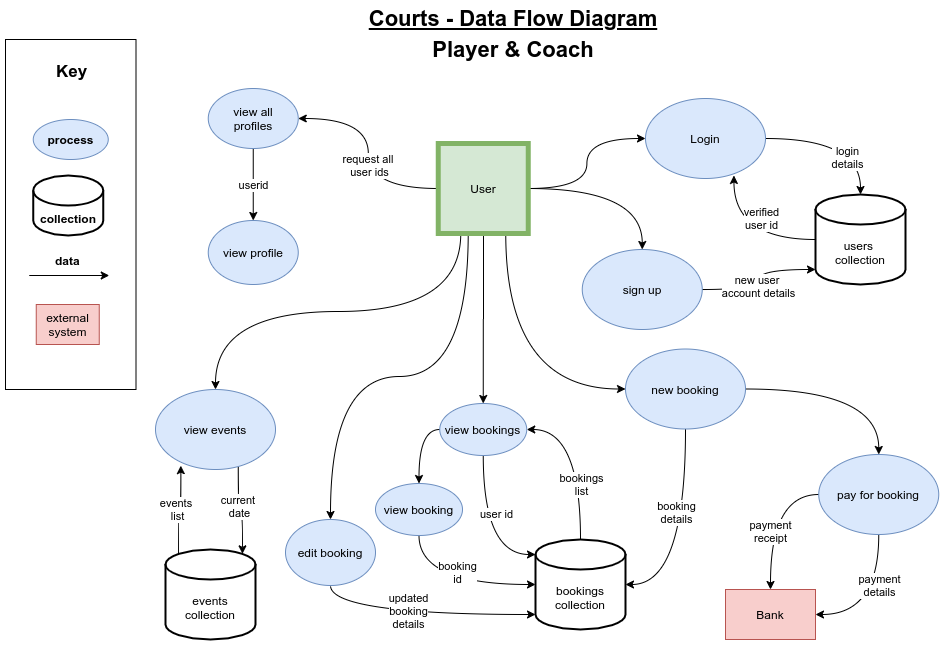

The diagram above was exported from draw.io. Its source (the exported page's mxGraphModel, read from the mxfile embedded in the PNG):
<mxGraphModel dx="1412" dy="682" grid="1" gridSize="10" guides="1" tooltips="1" connect="1" arrows="1" fold="1" page="1" pageScale="1" pageWidth="1169" pageHeight="827" math="0" shadow="0">
  <root>
    <mxCell id="WIyWlLk6GJQsqaUBKTNV-0" />
    <mxCell id="WIyWlLk6GJQsqaUBKTNV-1" parent="WIyWlLk6GJQsqaUBKTNV-0" />
    <mxCell id="ssWXqRzLlK9oXpT04m2v-1" value="" style="rounded=0;whiteSpace=wrap;html=1;" parent="WIyWlLk6GJQsqaUBKTNV-1" vertex="1">
      <mxGeometry x="90" y="50" width="130.5" height="350" as="geometry" />
    </mxCell>
    <mxCell id="yDe1WUS9mHI5k_oQyqiV-16" style="edgeStyle=orthogonalEdgeStyle;orthogonalLoop=1;jettySize=auto;html=1;curved=1;" parent="WIyWlLk6GJQsqaUBKTNV-1" source="_iyk0aXM0mhcwxzN1M03-0" target="_iyk0aXM0mhcwxzN1M03-1" edge="1">
      <mxGeometry relative="1" as="geometry" />
    </mxCell>
    <mxCell id="yDe1WUS9mHI5k_oQyqiV-23" style="edgeStyle=orthogonalEdgeStyle;curved=1;orthogonalLoop=1;jettySize=auto;html=1;entryX=0.5;entryY=0;entryDx=0;entryDy=0;" parent="WIyWlLk6GJQsqaUBKTNV-1" source="_iyk0aXM0mhcwxzN1M03-0" target="I9pkBp4PuC4uMVaBkfte-9" edge="1">
      <mxGeometry relative="1" as="geometry" />
    </mxCell>
    <mxCell id="yDe1WUS9mHI5k_oQyqiV-36" style="edgeStyle=orthogonalEdgeStyle;curved=1;orthogonalLoop=1;jettySize=auto;html=1;exitX=0.25;exitY=1;exitDx=0;exitDy=0;" parent="WIyWlLk6GJQsqaUBKTNV-1" source="_iyk0aXM0mhcwxzN1M03-0" target="nJa42wyVZM0BkcSVcYi0-23" edge="1">
      <mxGeometry relative="1" as="geometry">
        <mxPoint x="262.75" y="569" as="targetPoint" />
      </mxGeometry>
    </mxCell>
    <mxCell id="yDe1WUS9mHI5k_oQyqiV-37" style="edgeStyle=orthogonalEdgeStyle;curved=1;orthogonalLoop=1;jettySize=auto;html=1;exitX=0.75;exitY=1;exitDx=0;exitDy=0;entryX=0;entryY=0.5;entryDx=0;entryDy=0;" parent="WIyWlLk6GJQsqaUBKTNV-1" source="_iyk0aXM0mhcwxzN1M03-0" target="yDe1WUS9mHI5k_oQyqiV-31" edge="1">
      <mxGeometry relative="1" as="geometry" />
    </mxCell>
    <mxCell id="yDe1WUS9mHI5k_oQyqiV-38" style="edgeStyle=orthogonalEdgeStyle;curved=1;orthogonalLoop=1;jettySize=auto;html=1;exitX=0.333;exitY=0.991;exitDx=0;exitDy=0;entryX=0.5;entryY=0;entryDx=0;entryDy=0;exitPerimeter=0;" parent="WIyWlLk6GJQsqaUBKTNV-1" source="_iyk0aXM0mhcwxzN1M03-0" target="nJa42wyVZM0BkcSVcYi0-52" edge="1">
      <mxGeometry relative="1" as="geometry" />
    </mxCell>
    <mxCell id="yDe1WUS9mHI5k_oQyqiV-58" style="edgeStyle=orthogonalEdgeStyle;orthogonalLoop=1;jettySize=auto;html=1;startArrow=none;startFill=0;endArrow=classic;endFill=1;curved=1;" parent="WIyWlLk6GJQsqaUBKTNV-1" target="_iyk0aXM0mhcwxzN1M03-13" edge="1">
      <mxGeometry relative="1" as="geometry">
        <mxPoint x="568" y="245" as="sourcePoint" />
      </mxGeometry>
    </mxCell>
    <mxCell id="yDe1WUS9mHI5k_oQyqiV-92" style="edgeStyle=orthogonalEdgeStyle;curved=1;orthogonalLoop=1;jettySize=auto;html=1;entryX=1;entryY=0.5;entryDx=0;entryDy=0;startArrow=none;startFill=0;endArrow=classic;endFill=1;" parent="WIyWlLk6GJQsqaUBKTNV-1" source="_iyk0aXM0mhcwxzN1M03-0" target="yDe1WUS9mHI5k_oQyqiV-91" edge="1">
      <mxGeometry relative="1" as="geometry" />
    </mxCell>
    <mxCell id="yDe1WUS9mHI5k_oQyqiV-97" value="request all &lt;br&gt;user ids" style="edgeLabel;html=1;align=center;verticalAlign=middle;resizable=0;points=[];" parent="yDe1WUS9mHI5k_oQyqiV-92" vertex="1" connectable="0">
      <mxGeometry x="-0.1144" y="-1" relative="1" as="geometry">
        <mxPoint as="offset" />
      </mxGeometry>
    </mxCell>
    <mxCell id="_iyk0aXM0mhcwxzN1M03-0" value="User" style="whiteSpace=wrap;html=1;aspect=fixed;fillColor=#d5e8d4;strokeColor=#82b366;strokeWidth=5;" parent="WIyWlLk6GJQsqaUBKTNV-1" vertex="1">
      <mxGeometry x="522.75" y="154" width="90" height="90" as="geometry" />
    </mxCell>
    <mxCell id="yDe1WUS9mHI5k_oQyqiV-17" style="edgeStyle=orthogonalEdgeStyle;curved=1;orthogonalLoop=1;jettySize=auto;html=1;exitX=1;exitY=0.5;exitDx=0;exitDy=0;entryX=0.5;entryY=0;entryDx=0;entryDy=0;entryPerimeter=0;" parent="WIyWlLk6GJQsqaUBKTNV-1" source="_iyk0aXM0mhcwxzN1M03-1" target="yDe1WUS9mHI5k_oQyqiV-12" edge="1">
      <mxGeometry relative="1" as="geometry" />
    </mxCell>
    <mxCell id="yDe1WUS9mHI5k_oQyqiV-87" value="login&lt;br&gt;details" style="edgeLabel;html=1;align=center;verticalAlign=middle;resizable=0;points=[];" parent="yDe1WUS9mHI5k_oQyqiV-17" vertex="1" connectable="0">
      <mxGeometry x="0.4962" y="-14" relative="1" as="geometry">
        <mxPoint as="offset" />
      </mxGeometry>
    </mxCell>
    <mxCell id="_iyk0aXM0mhcwxzN1M03-1" value="Login" style="ellipse;whiteSpace=wrap;html=1;fillColor=#dae8fc;strokeColor=#6c8ebf;" parent="WIyWlLk6GJQsqaUBKTNV-1" vertex="1">
      <mxGeometry x="730" y="109" width="120" height="80" as="geometry" />
    </mxCell>
    <mxCell id="_iyk0aXM0mhcwxzN1M03-5" value="Bank" style="rounded=0;whiteSpace=wrap;html=1;fillColor=#f8cecc;strokeColor=#b85450;" parent="WIyWlLk6GJQsqaUBKTNV-1" vertex="1">
      <mxGeometry x="810" y="600" width="90" height="50" as="geometry" />
    </mxCell>
    <mxCell id="yDe1WUS9mHI5k_oQyqiV-45" style="edgeStyle=orthogonalEdgeStyle;curved=1;orthogonalLoop=1;jettySize=auto;html=1;exitX=0.5;exitY=1;exitDx=0;exitDy=0;entryX=1;entryY=0.5;entryDx=0;entryDy=0;startArrow=none;startFill=0;endArrow=classic;endFill=1;" parent="WIyWlLk6GJQsqaUBKTNV-1" source="_iyk0aXM0mhcwxzN1M03-6" target="_iyk0aXM0mhcwxzN1M03-5" edge="1">
      <mxGeometry relative="1" as="geometry" />
    </mxCell>
    <mxCell id="yDe1WUS9mHI5k_oQyqiV-86" value="payment&lt;br&gt;details" style="edgeLabel;html=1;align=center;verticalAlign=middle;resizable=0;points=[];" parent="yDe1WUS9mHI5k_oQyqiV-45" vertex="1" connectable="0">
      <mxGeometry x="-0.2859" relative="1" as="geometry">
        <mxPoint as="offset" />
      </mxGeometry>
    </mxCell>
    <mxCell id="yDe1WUS9mHI5k_oQyqiV-50" style="edgeStyle=orthogonalEdgeStyle;curved=1;orthogonalLoop=1;jettySize=auto;html=1;exitX=0;exitY=0.5;exitDx=0;exitDy=0;entryX=0.5;entryY=0;entryDx=0;entryDy=0;startArrow=none;startFill=0;endArrow=classic;endFill=1;" parent="WIyWlLk6GJQsqaUBKTNV-1" source="_iyk0aXM0mhcwxzN1M03-6" target="_iyk0aXM0mhcwxzN1M03-5" edge="1">
      <mxGeometry relative="1" as="geometry" />
    </mxCell>
    <mxCell id="yDe1WUS9mHI5k_oQyqiV-85" value="payment&lt;br&gt;receipt" style="edgeLabel;html=1;align=center;verticalAlign=middle;resizable=0;points=[];" parent="yDe1WUS9mHI5k_oQyqiV-50" vertex="1" connectable="0">
      <mxGeometry x="0.1885" y="-1" relative="1" as="geometry">
        <mxPoint as="offset" />
      </mxGeometry>
    </mxCell>
    <mxCell id="_iyk0aXM0mhcwxzN1M03-6" value="pay for booking" style="ellipse;whiteSpace=wrap;html=1;fillColor=#dae8fc;strokeColor=#6c8ebf;" parent="WIyWlLk6GJQsqaUBKTNV-1" vertex="1">
      <mxGeometry x="903.25" y="465" width="120" height="80" as="geometry" />
    </mxCell>
    <mxCell id="yDe1WUS9mHI5k_oQyqiV-57" style="edgeStyle=orthogonalEdgeStyle;curved=1;orthogonalLoop=1;jettySize=auto;html=1;exitX=0.5;exitY=1;exitDx=0;exitDy=0;entryX=0;entryY=0;entryDx=0;entryDy=15;entryPerimeter=0;startArrow=none;startFill=0;endArrow=classic;endFill=1;" parent="WIyWlLk6GJQsqaUBKTNV-1" source="_iyk0aXM0mhcwxzN1M03-13" target="yDe1WUS9mHI5k_oQyqiV-13" edge="1">
      <mxGeometry relative="1" as="geometry" />
    </mxCell>
    <mxCell id="yDe1WUS9mHI5k_oQyqiV-82" value="user id" style="edgeLabel;html=1;align=center;verticalAlign=middle;resizable=0;points=[];" parent="yDe1WUS9mHI5k_oQyqiV-57" vertex="1" connectable="0">
      <mxGeometry x="0.137" y="-2" relative="1" as="geometry">
        <mxPoint x="14.21" y="-28" as="offset" />
      </mxGeometry>
    </mxCell>
    <mxCell id="wlArIS6e52QrYQ2TUjxA-0" style="edgeStyle=orthogonalEdgeStyle;orthogonalLoop=1;jettySize=auto;html=1;exitX=0;exitY=0.5;exitDx=0;exitDy=0;curved=1;" parent="WIyWlLk6GJQsqaUBKTNV-1" source="_iyk0aXM0mhcwxzN1M03-13" target="yDe1WUS9mHI5k_oQyqiV-59" edge="1">
      <mxGeometry relative="1" as="geometry" />
    </mxCell>
    <mxCell id="_iyk0aXM0mhcwxzN1M03-13" value="view bookings" style="ellipse;whiteSpace=wrap;html=1;fillColor=#dae8fc;strokeColor=#6c8ebf;" parent="WIyWlLk6GJQsqaUBKTNV-1" vertex="1">
      <mxGeometry x="524.25" y="414" width="87" height="52" as="geometry" />
    </mxCell>
    <mxCell id="yDe1WUS9mHI5k_oQyqiV-24" style="edgeStyle=orthogonalEdgeStyle;curved=1;orthogonalLoop=1;jettySize=auto;html=1;entryX=0;entryY=1;entryDx=0;entryDy=-15;entryPerimeter=0;" parent="WIyWlLk6GJQsqaUBKTNV-1" source="I9pkBp4PuC4uMVaBkfte-9" target="yDe1WUS9mHI5k_oQyqiV-12" edge="1">
      <mxGeometry relative="1" as="geometry" />
    </mxCell>
    <mxCell id="yDe1WUS9mHI5k_oQyqiV-94" value="new user &lt;br&gt;account details" style="edgeLabel;html=1;align=center;verticalAlign=middle;resizable=0;points=[];" parent="yDe1WUS9mHI5k_oQyqiV-24" vertex="1" connectable="0">
      <mxGeometry x="-0.1552" y="4" relative="1" as="geometry">
        <mxPoint as="offset" />
      </mxGeometry>
    </mxCell>
    <mxCell id="I9pkBp4PuC4uMVaBkfte-9" value="sign up" style="ellipse;whiteSpace=wrap;html=1;fillColor=#dae8fc;strokeColor=#6c8ebf;" parent="WIyWlLk6GJQsqaUBKTNV-1" vertex="1">
      <mxGeometry x="666.75" y="260" width="120" height="80" as="geometry" />
    </mxCell>
    <mxCell id="yDe1WUS9mHI5k_oQyqiV-73" style="edgeStyle=orthogonalEdgeStyle;curved=1;orthogonalLoop=1;jettySize=auto;html=1;exitX=0.211;exitY=0.952;exitDx=0;exitDy=0;entryX=0.145;entryY=0;entryDx=0;entryDy=4.35;entryPerimeter=0;startArrow=classic;startFill=1;endArrow=none;endFill=0;exitPerimeter=0;" parent="WIyWlLk6GJQsqaUBKTNV-1" source="nJa42wyVZM0BkcSVcYi0-23" target="nJa42wyVZM0BkcSVcYi0-49" edge="1">
      <mxGeometry relative="1" as="geometry" />
    </mxCell>
    <mxCell id="yDe1WUS9mHI5k_oQyqiV-100" value="events&amp;nbsp;&lt;br&gt;list" style="edgeLabel;html=1;align=center;verticalAlign=middle;resizable=0;points=[];" parent="yDe1WUS9mHI5k_oQyqiV-73" vertex="1" connectable="0">
      <mxGeometry x="0.0131" y="-2" relative="1" as="geometry">
        <mxPoint as="offset" />
      </mxGeometry>
    </mxCell>
    <mxCell id="yDe1WUS9mHI5k_oQyqiV-74" style="edgeStyle=orthogonalEdgeStyle;curved=1;orthogonalLoop=1;jettySize=auto;html=1;exitX=0.69;exitY=0.963;exitDx=0;exitDy=0;entryX=0.855;entryY=0;entryDx=0;entryDy=4.35;entryPerimeter=0;startArrow=none;startFill=0;endArrow=classic;endFill=1;exitPerimeter=0;" parent="WIyWlLk6GJQsqaUBKTNV-1" source="nJa42wyVZM0BkcSVcYi0-23" target="nJa42wyVZM0BkcSVcYi0-49" edge="1">
      <mxGeometry relative="1" as="geometry" />
    </mxCell>
    <mxCell id="yDe1WUS9mHI5k_oQyqiV-93" value="current &lt;br&gt;date" style="edgeLabel;html=1;align=center;verticalAlign=middle;resizable=0;points=[];" parent="yDe1WUS9mHI5k_oQyqiV-74" vertex="1" connectable="0">
      <mxGeometry x="-0.1413" y="1" relative="1" as="geometry">
        <mxPoint as="offset" />
      </mxGeometry>
    </mxCell>
    <mxCell id="nJa42wyVZM0BkcSVcYi0-23" value="view events" style="ellipse;whiteSpace=wrap;html=1;fillColor=#dae8fc;strokeColor=#6c8ebf;" parent="WIyWlLk6GJQsqaUBKTNV-1" vertex="1">
      <mxGeometry x="240" y="400" width="120" height="80" as="geometry" />
    </mxCell>
    <mxCell id="nJa42wyVZM0BkcSVcYi0-41" style="edgeStyle=orthogonalEdgeStyle;curved=1;orthogonalLoop=1;jettySize=auto;html=1;exitX=0.5;exitY=1;exitDx=0;exitDy=0;startArrow=none;startFill=0;endArrow=classic;endFill=1;" parent="WIyWlLk6GJQsqaUBKTNV-1" edge="1">
      <mxGeometry relative="1" as="geometry">
        <mxPoint x="322.75" y="579" as="sourcePoint" />
        <mxPoint x="322.75" y="579" as="targetPoint" />
      </mxGeometry>
    </mxCell>
    <mxCell id="nJa42wyVZM0BkcSVcYi0-49" value="events collection" style="shape=cylinder3;whiteSpace=wrap;html=1;boundedLbl=1;backgroundOutline=1;size=15;strokeWidth=2;gradientColor=none;" parent="WIyWlLk6GJQsqaUBKTNV-1" vertex="1">
      <mxGeometry x="250" y="560" width="90" height="90" as="geometry" />
    </mxCell>
    <mxCell id="yDe1WUS9mHI5k_oQyqiV-63" style="edgeStyle=orthogonalEdgeStyle;curved=1;orthogonalLoop=1;jettySize=auto;html=1;exitX=0.5;exitY=1;exitDx=0;exitDy=0;entryX=0;entryY=1;entryDx=0;entryDy=-15;entryPerimeter=0;startArrow=none;startFill=0;endArrow=classic;endFill=1;" parent="WIyWlLk6GJQsqaUBKTNV-1" source="nJa42wyVZM0BkcSVcYi0-52" target="yDe1WUS9mHI5k_oQyqiV-13" edge="1">
      <mxGeometry relative="1" as="geometry" />
    </mxCell>
    <mxCell id="wlArIS6e52QrYQ2TUjxA-2" value="updated&lt;br&gt;booking&lt;br&gt;details" style="edgeLabel;html=1;align=center;verticalAlign=middle;resizable=0;points=[];" parent="yDe1WUS9mHI5k_oQyqiV-63" vertex="1" connectable="0">
      <mxGeometry x="-0.091" y="4" relative="1" as="geometry">
        <mxPoint as="offset" />
      </mxGeometry>
    </mxCell>
    <mxCell id="nJa42wyVZM0BkcSVcYi0-52" value="edit booking" style="ellipse;whiteSpace=wrap;html=1;fillColor=#dae8fc;strokeColor=#6c8ebf;" parent="WIyWlLk6GJQsqaUBKTNV-1" vertex="1">
      <mxGeometry x="370" y="530" width="90" height="66" as="geometry" />
    </mxCell>
    <mxCell id="nJa42wyVZM0BkcSVcYi0-57" value="&lt;h1&gt;&lt;font style=&quot;font-size: 17px&quot;&gt;Key&lt;/font&gt;&lt;/h1&gt;" style="text;html=1;strokeColor=none;fillColor=none;spacing=5;spacingTop=-20;whiteSpace=wrap;overflow=hidden;rounded=0;align=center;" parent="WIyWlLk6GJQsqaUBKTNV-1" vertex="1">
      <mxGeometry x="128.75" y="60" width="55" height="50" as="geometry" />
    </mxCell>
    <mxCell id="yDe1WUS9mHI5k_oQyqiV-5" value="process" style="ellipse;whiteSpace=wrap;html=1;fillColor=#dae8fc;strokeColor=#6c8ebf;fontStyle=1" parent="WIyWlLk6GJQsqaUBKTNV-1" vertex="1">
      <mxGeometry x="117.75" y="130" width="75" height="40" as="geometry" />
    </mxCell>
    <mxCell id="yDe1WUS9mHI5k_oQyqiV-6" value="collection" style="shape=cylinder3;whiteSpace=wrap;html=1;boundedLbl=1;backgroundOutline=1;size=15;strokeWidth=2;gradientColor=none;fontStyle=1" parent="WIyWlLk6GJQsqaUBKTNV-1" vertex="1">
      <mxGeometry x="117.75" y="186" width="70" height="60" as="geometry" />
    </mxCell>
    <mxCell id="yDe1WUS9mHI5k_oQyqiV-7" value="" style="endArrow=classic;html=1;" parent="WIyWlLk6GJQsqaUBKTNV-1" edge="1">
      <mxGeometry width="50" height="50" relative="1" as="geometry">
        <mxPoint x="113.75" y="286" as="sourcePoint" />
        <mxPoint x="193.75" y="286" as="targetPoint" />
        <Array as="points" />
      </mxGeometry>
    </mxCell>
    <mxCell id="yDe1WUS9mHI5k_oQyqiV-8" value="data&amp;nbsp;" style="text;html=1;strokeColor=none;fillColor=none;align=center;verticalAlign=middle;whiteSpace=wrap;rounded=0;fontStyle=1" parent="WIyWlLk6GJQsqaUBKTNV-1" vertex="1">
      <mxGeometry x="133.75" y="261" width="40" height="20" as="geometry" />
    </mxCell>
    <mxCell id="yDe1WUS9mHI5k_oQyqiV-9" value="&lt;font size=&quot;1&quot;&gt;&lt;b style=&quot;font-size: 22px&quot;&gt;Courts - Data Flow Diagram&lt;/b&gt;&lt;/font&gt;" style="text;html=1;strokeColor=none;fillColor=none;align=center;verticalAlign=middle;whiteSpace=wrap;rounded=0;fontStyle=4" parent="WIyWlLk6GJQsqaUBKTNV-1" vertex="1">
      <mxGeometry x="432.75" y="19" width="330" height="20" as="geometry" />
    </mxCell>
    <mxCell id="yDe1WUS9mHI5k_oQyqiV-21" style="edgeStyle=orthogonalEdgeStyle;curved=1;orthogonalLoop=1;jettySize=auto;html=1;exitX=0;exitY=0.5;exitDx=0;exitDy=0;exitPerimeter=0;entryX=0.737;entryY=0.962;entryDx=0;entryDy=0;entryPerimeter=0;" parent="WIyWlLk6GJQsqaUBKTNV-1" source="yDe1WUS9mHI5k_oQyqiV-12" target="_iyk0aXM0mhcwxzN1M03-1" edge="1">
      <mxGeometry relative="1" as="geometry" />
    </mxCell>
    <mxCell id="yDe1WUS9mHI5k_oQyqiV-95" value="verified&lt;br&gt;user id" style="edgeLabel;html=1;align=center;verticalAlign=middle;resizable=0;points=[];" parent="yDe1WUS9mHI5k_oQyqiV-21" vertex="1" connectable="0">
      <mxGeometry x="-0.2496" y="-22" relative="1" as="geometry">
        <mxPoint as="offset" />
      </mxGeometry>
    </mxCell>
    <mxCell id="yDe1WUS9mHI5k_oQyqiV-12" value="users &lt;br&gt;collection" style="shape=cylinder3;whiteSpace=wrap;html=1;boundedLbl=1;backgroundOutline=1;size=15;strokeWidth=2;gradientColor=none;" parent="WIyWlLk6GJQsqaUBKTNV-1" vertex="1">
      <mxGeometry x="900" y="205" width="90" height="90" as="geometry" />
    </mxCell>
    <mxCell id="yDe1WUS9mHI5k_oQyqiV-42" style="edgeStyle=orthogonalEdgeStyle;curved=1;orthogonalLoop=1;jettySize=auto;html=1;exitX=1;exitY=0.5;exitDx=0;exitDy=0;exitPerimeter=0;entryX=0.5;entryY=1;entryDx=0;entryDy=0;startArrow=classic;startFill=1;endArrow=none;endFill=0;" parent="WIyWlLk6GJQsqaUBKTNV-1" source="yDe1WUS9mHI5k_oQyqiV-13" target="yDe1WUS9mHI5k_oQyqiV-31" edge="1">
      <mxGeometry relative="1" as="geometry" />
    </mxCell>
    <mxCell id="yDe1WUS9mHI5k_oQyqiV-84" value="booking&lt;br&gt;details" style="edgeLabel;html=1;align=center;verticalAlign=middle;resizable=0;points=[];" parent="yDe1WUS9mHI5k_oQyqiV-42" vertex="1" connectable="0">
      <mxGeometry x="0.2347" y="10" relative="1" as="geometry">
        <mxPoint as="offset" />
      </mxGeometry>
    </mxCell>
    <mxCell id="yDe1WUS9mHI5k_oQyqiV-56" style="edgeStyle=orthogonalEdgeStyle;curved=1;orthogonalLoop=1;jettySize=auto;html=1;entryX=1;entryY=0.5;entryDx=0;entryDy=0;startArrow=none;startFill=0;endArrow=classic;endFill=1;exitX=0.5;exitY=0;exitDx=0;exitDy=0;exitPerimeter=0;" parent="WIyWlLk6GJQsqaUBKTNV-1" source="yDe1WUS9mHI5k_oQyqiV-13" target="_iyk0aXM0mhcwxzN1M03-13" edge="1">
      <mxGeometry relative="1" as="geometry">
        <mxPoint x="626.75" y="662" as="sourcePoint" />
      </mxGeometry>
    </mxCell>
    <mxCell id="yDe1WUS9mHI5k_oQyqiV-83" value="bookings&lt;br&gt;list" style="edgeLabel;html=1;align=center;verticalAlign=middle;resizable=0;points=[];" parent="yDe1WUS9mHI5k_oQyqiV-56" vertex="1" connectable="0">
      <mxGeometry x="-0.1442" y="2" relative="1" as="geometry">
        <mxPoint x="2" y="14" as="offset" />
      </mxGeometry>
    </mxCell>
    <mxCell id="yDe1WUS9mHI5k_oQyqiV-13" value="bookings&lt;br&gt;collection" style="shape=cylinder3;whiteSpace=wrap;html=1;boundedLbl=1;backgroundOutline=1;size=15;strokeWidth=2;gradientColor=none;" parent="WIyWlLk6GJQsqaUBKTNV-1" vertex="1">
      <mxGeometry x="620" y="550" width="90" height="90" as="geometry" />
    </mxCell>
    <mxCell id="yDe1WUS9mHI5k_oQyqiV-14" value="external system" style="rounded=0;whiteSpace=wrap;html=1;fillColor=#f8cecc;strokeColor=#b85450;" parent="WIyWlLk6GJQsqaUBKTNV-1" vertex="1">
      <mxGeometry x="120.75" y="315" width="63" height="40" as="geometry" />
    </mxCell>
    <mxCell id="yDe1WUS9mHI5k_oQyqiV-51" style="edgeStyle=orthogonalEdgeStyle;curved=1;orthogonalLoop=1;jettySize=auto;html=1;exitX=1;exitY=0.5;exitDx=0;exitDy=0;startArrow=none;startFill=0;endArrow=classic;endFill=1;" parent="WIyWlLk6GJQsqaUBKTNV-1" source="yDe1WUS9mHI5k_oQyqiV-31" target="_iyk0aXM0mhcwxzN1M03-6" edge="1">
      <mxGeometry relative="1" as="geometry" />
    </mxCell>
    <mxCell id="yDe1WUS9mHI5k_oQyqiV-31" value="new booking" style="ellipse;whiteSpace=wrap;html=1;fillColor=#dae8fc;strokeColor=#6c8ebf;" parent="WIyWlLk6GJQsqaUBKTNV-1" vertex="1">
      <mxGeometry x="710" y="359.5" width="120" height="80" as="geometry" />
    </mxCell>
    <mxCell id="yDe1WUS9mHI5k_oQyqiV-60" style="edgeStyle=orthogonalEdgeStyle;curved=1;orthogonalLoop=1;jettySize=auto;html=1;exitX=0.5;exitY=1;exitDx=0;exitDy=0;entryX=0;entryY=0.5;entryDx=0;entryDy=0;entryPerimeter=0;startArrow=none;startFill=0;endArrow=classic;endFill=1;" parent="WIyWlLk6GJQsqaUBKTNV-1" source="yDe1WUS9mHI5k_oQyqiV-59" target="yDe1WUS9mHI5k_oQyqiV-13" edge="1">
      <mxGeometry relative="1" as="geometry" />
    </mxCell>
    <mxCell id="wlArIS6e52QrYQ2TUjxA-3" value="booking&lt;br&gt;id" style="edgeLabel;html=1;align=center;verticalAlign=middle;resizable=0;points=[];" parent="yDe1WUS9mHI5k_oQyqiV-60" vertex="1" connectable="0">
      <mxGeometry x="0.0522" y="13" relative="1" as="geometry">
        <mxPoint as="offset" />
      </mxGeometry>
    </mxCell>
    <mxCell id="yDe1WUS9mHI5k_oQyqiV-59" value="view booking" style="ellipse;whiteSpace=wrap;html=1;fillColor=#dae8fc;strokeColor=#6c8ebf;" parent="WIyWlLk6GJQsqaUBKTNV-1" vertex="1">
      <mxGeometry x="460" y="494" width="87" height="52" as="geometry" />
    </mxCell>
    <mxCell id="yDe1WUS9mHI5k_oQyqiV-98" value="" style="edgeStyle=orthogonalEdgeStyle;curved=1;orthogonalLoop=1;jettySize=auto;html=1;startArrow=none;startFill=0;endArrow=classic;endFill=1;" parent="WIyWlLk6GJQsqaUBKTNV-1" source="yDe1WUS9mHI5k_oQyqiV-91" target="yDe1WUS9mHI5k_oQyqiV-96" edge="1">
      <mxGeometry relative="1" as="geometry" />
    </mxCell>
    <mxCell id="yDe1WUS9mHI5k_oQyqiV-99" value="userid" style="edgeLabel;html=1;align=center;verticalAlign=middle;resizable=0;points=[];" parent="yDe1WUS9mHI5k_oQyqiV-98" vertex="1" connectable="0">
      <mxGeometry x="-0.2436" y="-4" relative="1" as="geometry">
        <mxPoint x="4" y="9" as="offset" />
      </mxGeometry>
    </mxCell>
    <mxCell id="yDe1WUS9mHI5k_oQyqiV-91" value="view all&lt;br&gt;profiles" style="ellipse;whiteSpace=wrap;html=1;fillColor=#dae8fc;strokeColor=#6c8ebf;" parent="WIyWlLk6GJQsqaUBKTNV-1" vertex="1">
      <mxGeometry x="292.75" y="99" width="90" height="60" as="geometry" />
    </mxCell>
    <mxCell id="yDe1WUS9mHI5k_oQyqiV-96" value="view profile" style="ellipse;whiteSpace=wrap;html=1;fillColor=#dae8fc;strokeColor=#6c8ebf;" parent="WIyWlLk6GJQsqaUBKTNV-1" vertex="1">
      <mxGeometry x="292.75" y="231" width="90" height="64" as="geometry" />
    </mxCell>
    <mxCell id="wlArIS6e52QrYQ2TUjxA-5" value="&lt;font size=&quot;1&quot;&gt;&lt;b style=&quot;font-size: 22px&quot;&gt;Player &amp;amp; Coach&lt;/b&gt;&lt;/font&gt;" style="text;html=1;strokeColor=none;fillColor=none;align=center;verticalAlign=middle;whiteSpace=wrap;rounded=0;fontStyle=0" parent="WIyWlLk6GJQsqaUBKTNV-1" vertex="1">
      <mxGeometry x="432.75" y="50" width="330" height="20" as="geometry" />
    </mxCell>
  </root>
</mxGraphModel>